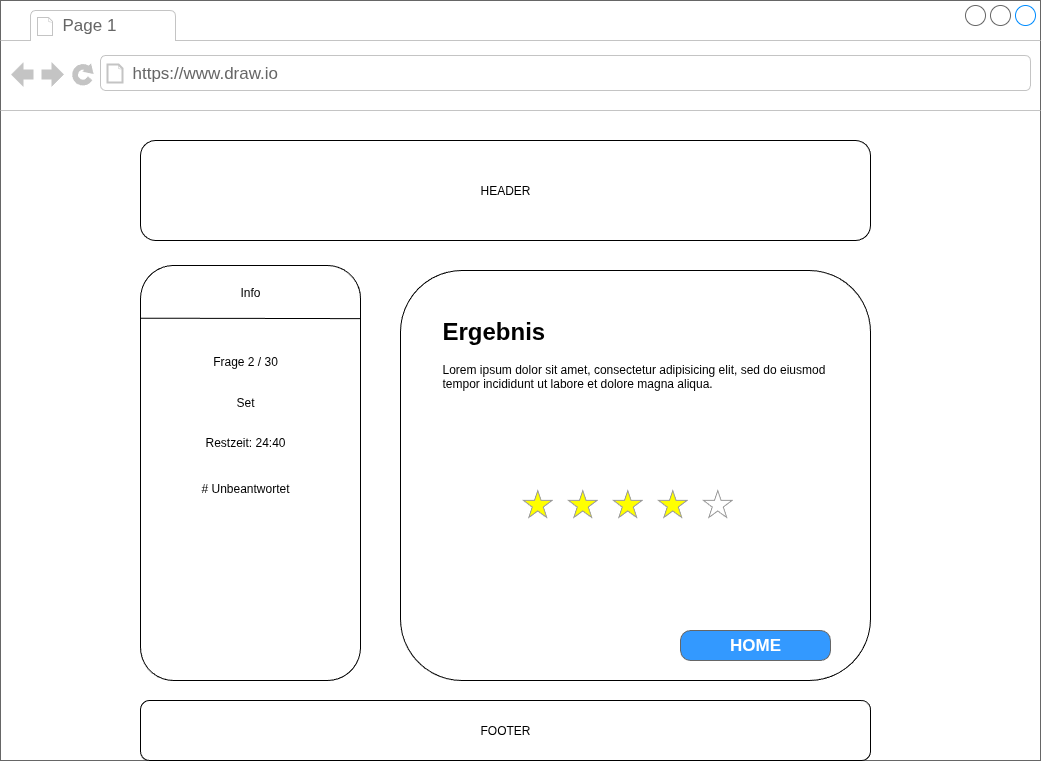

The diagram above was exported from draw.io. Its source (the exported page's mxGraphModel, read from the mxfile embedded in the PNG):
<mxGraphModel dx="2486" dy="876" grid="1" gridSize="10" guides="1" tooltips="1" connect="1" arrows="1" fold="1" page="1" pageScale="1" pageWidth="1100" pageHeight="850" background="#ffffff" math="0" shadow="0">
  <root>
    <mxCell id="PD2BTKRJf3DzSjDTC1I9-0" />
    <mxCell id="PD2BTKRJf3DzSjDTC1I9-1" parent="PD2BTKRJf3DzSjDTC1I9-0" />
    <mxCell id="PD2BTKRJf3DzSjDTC1I9-2" value="" style="strokeWidth=1;shadow=0;dashed=0;align=center;html=1;shape=mxgraph.mockup.containers.browserWindow;rSize=0;strokeColor=#666666;strokeColor2=#008cff;strokeColor3=#c4c4c4;mainText=,;recursiveResize=0;movable=0;resizable=0;rotatable=0;deletable=0;editable=0;locked=1;connectable=0;" vertex="1" parent="PD2BTKRJf3DzSjDTC1I9-1">
      <mxGeometry x="-1070" y="50" width="1040" height="760" as="geometry" />
    </mxCell>
    <mxCell id="PD2BTKRJf3DzSjDTC1I9-3" value="Page 1" style="strokeWidth=1;shadow=0;dashed=0;align=center;html=1;shape=mxgraph.mockup.containers.anchor;fontSize=17;fontColor=#666666;align=left;whiteSpace=wrap;" vertex="1" parent="PD2BTKRJf3DzSjDTC1I9-2">
      <mxGeometry x="60" y="12" width="110" height="26" as="geometry" />
    </mxCell>
    <mxCell id="PD2BTKRJf3DzSjDTC1I9-4" value="https://www.draw.io" style="strokeWidth=1;shadow=0;dashed=0;align=center;html=1;shape=mxgraph.mockup.containers.anchor;rSize=0;fontSize=17;fontColor=#666666;align=left;" vertex="1" parent="PD2BTKRJf3DzSjDTC1I9-2">
      <mxGeometry x="130" y="60" width="250" height="26" as="geometry" />
    </mxCell>
    <mxCell id="PD2BTKRJf3DzSjDTC1I9-5" value="HEADER" style="rounded=1;whiteSpace=wrap;html=1;movable=0;resizable=0;rotatable=0;deletable=0;editable=0;locked=1;connectable=0;" vertex="1" parent="PD2BTKRJf3DzSjDTC1I9-2">
      <mxGeometry x="140" y="140" width="730" height="100" as="geometry" />
    </mxCell>
    <mxCell id="PD2BTKRJf3DzSjDTC1I9-6" value="FOOTER" style="rounded=1;whiteSpace=wrap;html=1;movable=0;resizable=0;rotatable=0;deletable=0;editable=0;locked=1;connectable=0;" vertex="1" parent="PD2BTKRJf3DzSjDTC1I9-1">
      <mxGeometry x="-930" y="750" width="730" height="60" as="geometry" />
    </mxCell>
    <mxCell id="PD2BTKRJf3DzSjDTC1I9-7" value="" style="group;movable=1;resizable=1;rotatable=1;deletable=1;editable=1;locked=0;connectable=1;" vertex="1" connectable="0" parent="PD2BTKRJf3DzSjDTC1I9-1">
      <mxGeometry x="-930" y="315" width="220" height="415" as="geometry" />
    </mxCell>
    <mxCell id="PD2BTKRJf3DzSjDTC1I9-8" value="" style="rounded=1;whiteSpace=wrap;html=1;" vertex="1" parent="PD2BTKRJf3DzSjDTC1I9-7">
      <mxGeometry width="220" height="415" as="geometry" />
    </mxCell>
    <mxCell id="PD2BTKRJf3DzSjDTC1I9-9" value="Info" style="text;html=1;align=center;verticalAlign=middle;whiteSpace=wrap;rounded=0;" vertex="1" parent="PD2BTKRJf3DzSjDTC1I9-7">
      <mxGeometry x="80" y="12.146341463414634" width="60" height="30.365853658536587" as="geometry" />
    </mxCell>
    <mxCell id="PD2BTKRJf3DzSjDTC1I9-10" value="" style="endArrow=none;html=1;rounded=0;entryX=1;entryY=0.128;entryDx=0;entryDy=0;entryPerimeter=0;exitX=0;exitY=0.127;exitDx=0;exitDy=0;exitPerimeter=0;" edge="1" parent="PD2BTKRJf3DzSjDTC1I9-7" source="PD2BTKRJf3DzSjDTC1I9-8" target="PD2BTKRJf3DzSjDTC1I9-8">
      <mxGeometry width="50" height="50" relative="1" as="geometry">
        <mxPoint x="60" y="111.34146341463415" as="sourcePoint" />
        <mxPoint x="110" y="60.73170731707317" as="targetPoint" />
      </mxGeometry>
    </mxCell>
    <mxCell id="PD2BTKRJf3DzSjDTC1I9-11" value="Frage 2 / 30" style="text;html=1;align=center;verticalAlign=middle;whiteSpace=wrap;rounded=0;" vertex="1" parent="PD2BTKRJf3DzSjDTC1I9-7">
      <mxGeometry x="40" y="80.97560975609755" width="130" height="30.365853658536587" as="geometry" />
    </mxCell>
    <mxCell id="PD2BTKRJf3DzSjDTC1I9-12" value="Set" style="text;html=1;align=center;verticalAlign=middle;whiteSpace=wrap;rounded=0;" vertex="1" parent="PD2BTKRJf3DzSjDTC1I9-7">
      <mxGeometry x="40" y="121.46341463414635" width="130" height="30.365853658536587" as="geometry" />
    </mxCell>
    <mxCell id="PD2BTKRJf3DzSjDTC1I9-13" value="Restzeit: 24:40" style="text;html=1;align=center;verticalAlign=middle;whiteSpace=wrap;rounded=0;" vertex="1" parent="PD2BTKRJf3DzSjDTC1I9-7">
      <mxGeometry x="40" y="161.9512195121951" width="130" height="30.365853658536587" as="geometry" />
    </mxCell>
    <mxCell id="PD2BTKRJf3DzSjDTC1I9-14" value="# Unbeantwortet" style="text;html=1;align=center;verticalAlign=middle;whiteSpace=wrap;rounded=0;" vertex="1" parent="PD2BTKRJf3DzSjDTC1I9-7">
      <mxGeometry x="40" y="207.5" width="130" height="30.365853658536587" as="geometry" />
    </mxCell>
    <mxCell id="PD2BTKRJf3DzSjDTC1I9-16" value="" style="rounded=1;whiteSpace=wrap;html=1;" vertex="1" parent="PD2BTKRJf3DzSjDTC1I9-1">
      <mxGeometry x="-670" y="320" width="470" height="410" as="geometry" />
    </mxCell>
    <mxCell id="PD2BTKRJf3DzSjDTC1I9-18" value="HOME" style="strokeWidth=1;shadow=0;dashed=0;align=center;html=1;shape=mxgraph.mockup.buttons.button;strokeColor=#666666;fontColor=#ffffff;mainText=;buttonStyle=round;fontSize=17;fontStyle=1;fillColor=#3399FF;whiteSpace=wrap;" vertex="1" parent="PD2BTKRJf3DzSjDTC1I9-1">
      <mxGeometry x="-390" y="680" width="150" height="30" as="geometry" />
    </mxCell>
    <mxCell id="oatctcP3bZ7xP1_uQguT-1" value="&lt;h1 style=&quot;margin-top: 0px;&quot;&gt;Ergebnis&lt;/h1&gt;&lt;p&gt;Lorem ipsum dolor sit amet, consectetur adipisicing elit, sed do eiusmod tempor incididunt ut labore et dolore magna aliqua.&lt;/p&gt;" style="text;html=1;whiteSpace=wrap;overflow=hidden;rounded=0;" vertex="1" parent="PD2BTKRJf3DzSjDTC1I9-1">
      <mxGeometry x="-630" y="360" width="390" height="240" as="geometry" />
    </mxCell>
    <mxCell id="oatctcP3bZ7xP1_uQguT-2" value="" style="verticalLabelPosition=bottom;shadow=0;dashed=0;align=center;html=1;verticalAlign=top;strokeWidth=1;shape=mxgraph.mockup.misc.rating;strokeColor=#999999;fillColor=#ffff00;emptyFillColor=#ffffff;grade=4;ratingScale=5;ratingStyle=star;" vertex="1" parent="PD2BTKRJf3DzSjDTC1I9-1">
      <mxGeometry x="-547" y="540" width="225" height="30" as="geometry" />
    </mxCell>
  </root>
</mxGraphModel>